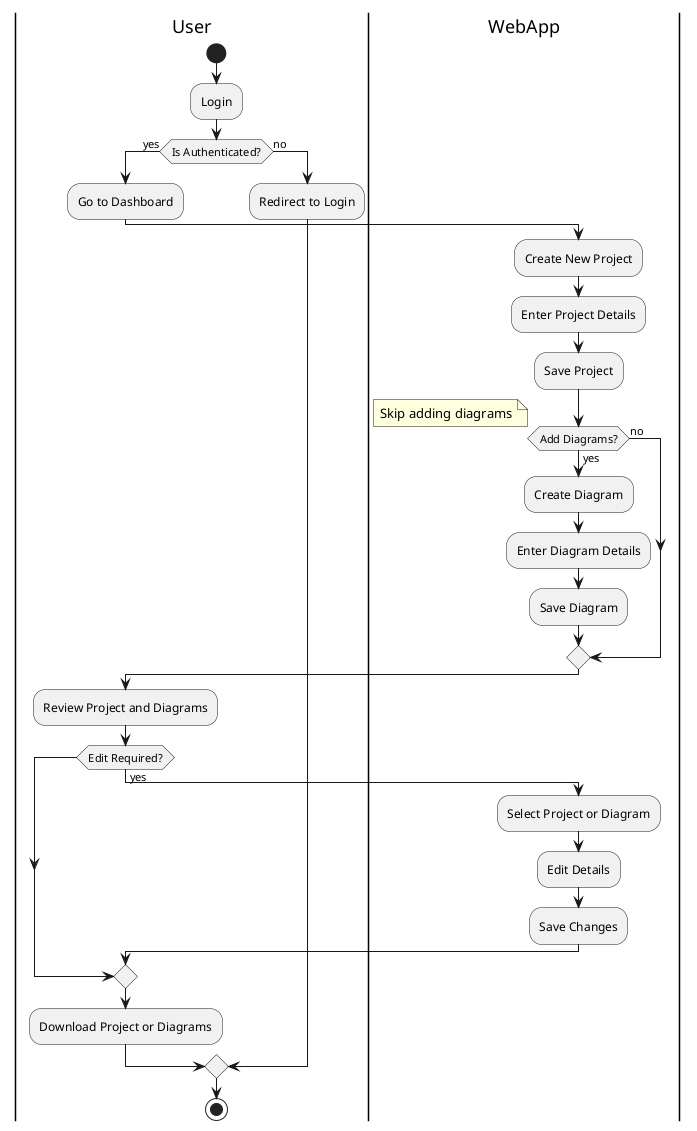

The diagram above was rendered by PlantUML. Its source (embedded in the PNG):
@startuml
|User|
start
:Login;
if (Is Authenticated?) then (yes)
  :Go to Dashboard;
  |WebApp|
  :Create New Project;
  :Enter Project Details;
  :Save Project;
  if (Add Diagrams?) then (yes)
    :Create Diagram;
    :Enter Diagram Details;
    :Save Diagram;
  else (no)
    note left: Skip adding diagrams
  endif
  |User|
  :Review Project and Diagrams;
  if (Edit Required?) then (yes)
    |WebApp|
    :Select Project or Diagram;
    :Edit Details;
    :Save Changes;
  endif
  |User|
  :Download Project or Diagrams;
else (no)
  :Redirect to Login;
endif
stop
@enduml